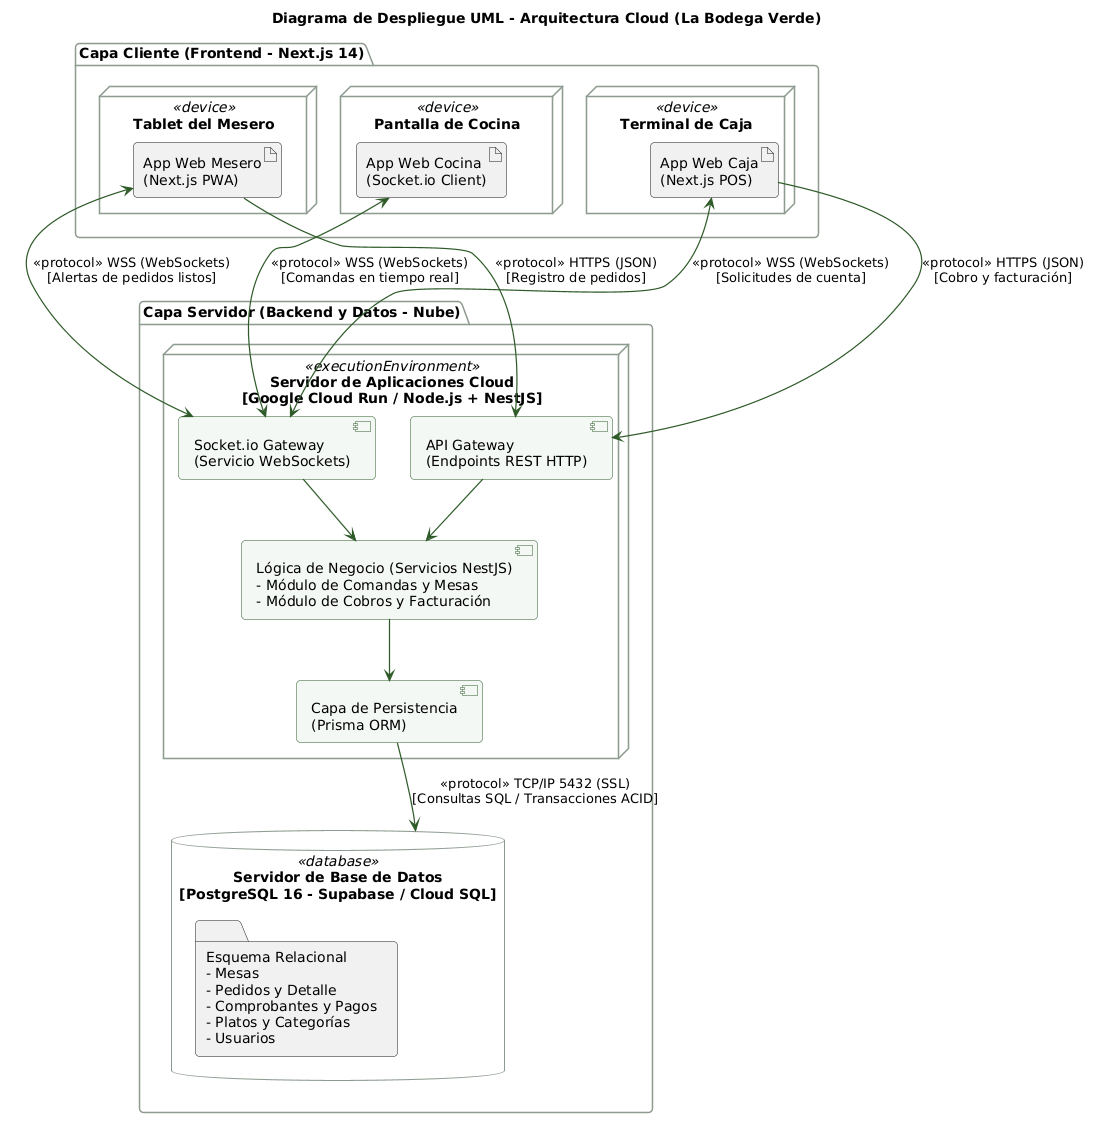

The diagram above was rendered by PlantUML. Its source (embedded in the PNG):
@startuml
skinparam DefaultFontName Arial
skinparam roundcorner 8
skinparam nodeBackgroundColor #FFFFFF
skinparam nodeBorderColor #2D5A27
skinparam nodeBorderThickness 1.5
skinparam componentBackgroundColor #F4F8F4
skinparam componentBorderColor #2D5A27
skinparam databaseBackgroundColor #FBFDFB
skinparam databaseBorderColor #2D5A27
skinparam arrowColor #2D5A27
skinparam arrowThickness 1.2
skinparam packageBackgroundColor #FAFCFA
skinparam packageBorderColor #8E9B90

title Diagrama de Despliegue UML - Arquitectura Cloud (La Bodega Verde)

package "Capa Cliente (Frontend - Next.js 14)" {
  node "Tablet del Mesero" <<device>> as Tablet {
    artifact "App Web Mesero\n(Next.js PWA)" as MeseroApp
  }
  
  node "Pantalla de Cocina" <<device>> as CocinaNode {
    artifact "App Web Cocina\n(Socket.io Client)" as CocinaApp
  }
  
  node "Terminal de Caja" <<device>> as Caja {
    artifact "App Web Caja\n(Next.js POS)" as CajaApp
  }
}

package "Capa Servidor (Backend y Datos - Nube)" {
  node "Servidor de Aplicaciones Cloud\n[Google Cloud Run / Node.js + NestJS]" <<executionEnvironment>> as AppServer {
    component "API Gateway\n(Endpoints REST HTTP)" as REST
    component "Socket.io Gateway\n(Servicio WebSockets)" as WS
    component "Lógica de Negocio (Servicios NestJS)\n- Módulo de Comandas y Mesas\n- Módulo de Cobros y Facturación" as Business
    component "Capa de Persistencia\n(Prisma ORM)" as ORM
    
    REST --> Business
    WS --> Business
    Business --> ORM
  }

  database "Servidor de Base de Datos\n[PostgreSQL 16 - Supabase / Cloud SQL]" <<database>> as DBNode {
    folder "Esquema Relacional\n- Mesas\n- Pedidos y Detalle\n- Comprobantes y Pagos\n- Platos y Categorías\n- Usuarios" as Tables
  }
}

' Conexiones de Red Cliente - Servidor
MeseroApp --> REST : <<protocol>> HTTPS (JSON)\n[Registro de pedidos]
MeseroApp <--> WS : <<protocol>> WSS (WebSockets)\n[Alertas de pedidos listos]

CocinaApp <--> WS : <<protocol>> WSS (WebSockets)\n[Comandas en tiempo real]

CajaApp --> REST : <<protocol>> HTTPS (JSON)\n[Cobro y facturación]
CajaApp <--> WS : <<protocol>> WSS (WebSockets)\n[Solicitudes de cuenta]

ORM --> DBNode : <<protocol>> TCP/IP 5432 (SSL)\n[Consultas SQL / Transacciones ACID]
@enduml